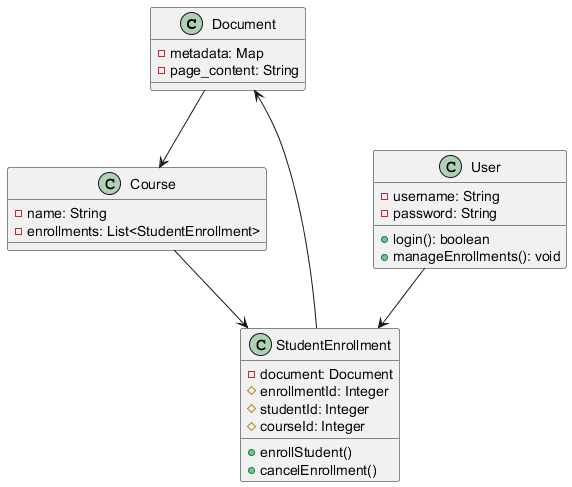

The diagram above was rendered by PlantUML. Its source (embedded in the PNG):
@startuml
class Document {
    - metadata: Map
    - page_content: String
}

class StudentEnrollment {
    - document: Document
    # enrollmentId: Integer
    # studentId: Integer
    # courseId: Integer
    + enrollStudent()
    + cancelEnrollment()
}

class Course {
    - name: String
    - enrollments: List<StudentEnrollment>
}

class User {
    - username: String
    - password: String
    + login(): boolean
    + manageEnrollments(): void
}

Document --> Course
Course --> StudentEnrollment
StudentEnrollment --> Document
User --> StudentEnrollment

@enduml